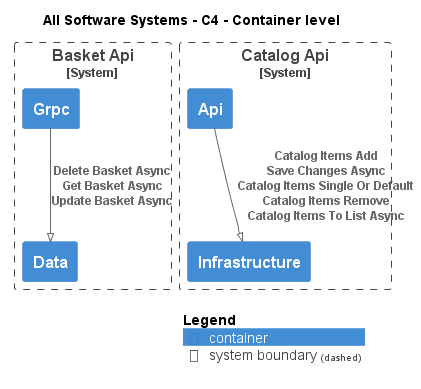

The diagram above was rendered by PlantUML. Its source (embedded in the PNG):
@startuml
!pragma layout smetana
!include .c4s\C4_Container.puml

AddElementTag("c4interflow:lifecycle:new", $bgColor=green, $fontColor=#ffffff, $borderColor=green, $shadowing="False")
AddElementTag("c4interflow:lifecycle:changed", $bgColor=orange, $fontColor=#ffffff, $borderColor=orange, $shadowing="False")
AddElementTag("c4interflow:lifecycle:removed", $bgColor=red, $fontColor=#ffffff, $borderColor=red, $shadowing="False")

AddRelTag("c4interflow:lifecycle:new", $textColor=green, $lineColor=green)
AddRelTag("c4interflow:lifecycle:changed", $textColor=orange, $lineColor=orange)
AddRelTag("c4interflow:lifecycle:removed", $textColor=red, $lineColor=red)

SHOW_PERSON_PORTRAIT()
LAYOUT_TOP_DOWN()

skinparam linetype polyline

title All Software Systems - C4 - Container level


System_Boundary(dotnet.eShop.Architecture.SoftwareSystems.BasketApi, "Basket Api") {
    Container(dotnet.eShop.Architecture.SoftwareSystems.BasketApi.Containers.Data, "Data", "", "")
    Container(dotnet.eShop.Architecture.SoftwareSystems.BasketApi.Containers.Grpc, "Grpc", "", "")
}

System_Boundary(dotnet.eShop.Architecture.SoftwareSystems.CatalogApi, "Catalog Api") {
    Container(dotnet.eShop.Architecture.SoftwareSystems.CatalogApi.Containers.Api, "Api", "", "")
    Container(dotnet.eShop.Architecture.SoftwareSystems.CatalogApi.Containers.Infrastructure, "Infrastructure", "", "")
}

Rel(dotnet.eShop.Architecture.SoftwareSystems.BasketApi.Containers.Grpc, dotnet.eShop.Architecture.SoftwareSystems.BasketApi.Containers.Data, "Delete Basket Async\nGet Basket Async\nUpdate Basket Async")
Rel(dotnet.eShop.Architecture.SoftwareSystems.CatalogApi.Containers.Api, dotnet.eShop.Architecture.SoftwareSystems.CatalogApi.Containers.Infrastructure, "Catalog Items Add\nSave Changes Async\nCatalog Items Single Or Default\nCatalog Items Remove\nCatalog Items To List Async")


SHOW_LEGEND()
@enduml